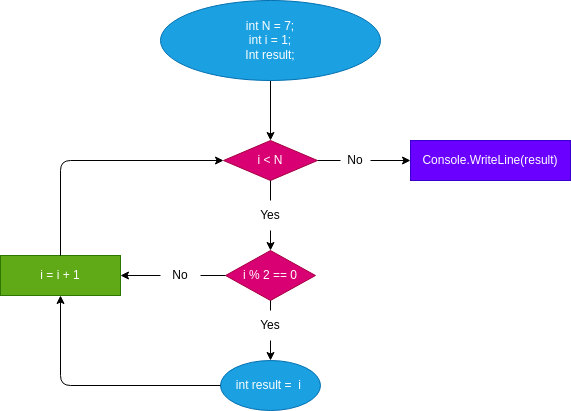

The diagram above was exported from draw.io. Its source (the exported page's mxGraphModel, read from the mxfile embedded in the PNG):
<mxGraphModel dx="933" dy="1421" grid="1" gridSize="10" guides="1" tooltips="1" connect="1" arrows="1" fold="1" page="1" pageScale="1" pageWidth="827" pageHeight="1169" math="0" shadow="0">
  <root>
    <mxCell id="0" />
    <mxCell id="1" parent="0" />
    <mxCell id="32" value="" style="edgeStyle=none;html=1;" parent="1" source="2" target="5" edge="1">
      <mxGeometry relative="1" as="geometry" />
    </mxCell>
    <mxCell id="2" value="int N = 7;&lt;br&gt;int i = 1;&lt;br&gt;Int result;" style="ellipse;whiteSpace=wrap;html=1;fillColor=#1ba1e2;fontColor=#ffffff;strokeColor=#006EAF;" parent="1" vertex="1">
      <mxGeometry x="250" y="-10" width="220" height="80" as="geometry" />
    </mxCell>
    <mxCell id="35" value="" style="edgeStyle=none;html=1;startArrow=none;" parent="1" source="17" target="19" edge="1">
      <mxGeometry relative="1" as="geometry" />
    </mxCell>
    <mxCell id="37" value="" style="edgeStyle=none;html=1;startArrow=none;" parent="1" source="13" target="11" edge="1">
      <mxGeometry relative="1" as="geometry" />
    </mxCell>
    <mxCell id="3" value="i % 2 == 0" style="rhombus;whiteSpace=wrap;html=1;fillColor=#d80073;fontColor=#ffffff;strokeColor=#A50040;" parent="1" vertex="1">
      <mxGeometry x="315" y="240" width="90" height="50" as="geometry" />
    </mxCell>
    <mxCell id="4" value="Console.WriteLine(result)" style="whiteSpace=wrap;html=1;fillColor=#6a00ff;fontColor=#ffffff;strokeColor=#3700CC;" parent="1" vertex="1">
      <mxGeometry x="500" y="130" width="160" height="40" as="geometry" />
    </mxCell>
    <mxCell id="22" value="" style="edgeStyle=none;html=1;startArrow=none;" parent="1" source="23" target="4" edge="1">
      <mxGeometry relative="1" as="geometry" />
    </mxCell>
    <mxCell id="33" value="" style="edgeStyle=none;html=1;startArrow=none;" parent="1" source="15" target="3" edge="1">
      <mxGeometry relative="1" as="geometry" />
    </mxCell>
    <mxCell id="5" value="i &amp;lt; N" style="rhombus;whiteSpace=wrap;html=1;fillColor=#d80073;fontColor=#ffffff;strokeColor=#A50040;" parent="1" vertex="1">
      <mxGeometry x="313" y="130" width="94" height="40" as="geometry" />
    </mxCell>
    <mxCell id="11" value="i = i + 1" style="whiteSpace=wrap;html=1;fillColor=#60a917;fontColor=#ffffff;strokeColor=#2D7600;" parent="1" vertex="1">
      <mxGeometry x="90" y="245" width="120" height="40" as="geometry" />
    </mxCell>
    <mxCell id="19" value="int result =&amp;nbsp; i&amp;nbsp;" style="ellipse;whiteSpace=wrap;html=1;fillColor=#1ba1e2;fontColor=#ffffff;strokeColor=#006EAF;" parent="1" vertex="1">
      <mxGeometry x="310" y="350" width="100" height="50" as="geometry" />
    </mxCell>
    <mxCell id="24" value="" style="edgeStyle=none;html=1;endArrow=none;" parent="1" source="5" target="23" edge="1">
      <mxGeometry relative="1" as="geometry">
        <mxPoint x="407" y="110" as="sourcePoint" />
        <mxPoint x="460" y="110" as="targetPoint" />
      </mxGeometry>
    </mxCell>
    <mxCell id="23" value="No" style="text;html=1;strokeColor=none;fillColor=none;align=center;verticalAlign=middle;whiteSpace=wrap;rounded=0;" parent="1" vertex="1">
      <mxGeometry x="430" y="147.5" width="30" height="5" as="geometry" />
    </mxCell>
    <mxCell id="34" value="" style="edgeStyle=none;html=1;endArrow=none;" parent="1" source="5" target="15" edge="1">
      <mxGeometry relative="1" as="geometry">
        <mxPoint x="360" y="170" as="sourcePoint" />
        <mxPoint x="360" y="240" as="targetPoint" />
      </mxGeometry>
    </mxCell>
    <mxCell id="15" value="Yes" style="text;html=1;strokeColor=none;fillColor=none;align=center;verticalAlign=middle;whiteSpace=wrap;rounded=0;" parent="1" vertex="1">
      <mxGeometry x="345" y="190" width="30" height="30" as="geometry" />
    </mxCell>
    <mxCell id="36" value="" style="edgeStyle=none;html=1;endArrow=none;" parent="1" source="3" target="17" edge="1">
      <mxGeometry relative="1" as="geometry">
        <mxPoint x="360" y="290" as="sourcePoint" />
        <mxPoint x="360" y="350" as="targetPoint" />
      </mxGeometry>
    </mxCell>
    <mxCell id="17" value="Yes" style="text;html=1;strokeColor=none;fillColor=none;align=center;verticalAlign=middle;whiteSpace=wrap;rounded=0;" parent="1" vertex="1">
      <mxGeometry x="345" y="300" width="30" height="30" as="geometry" />
    </mxCell>
    <mxCell id="38" value="" style="edgeStyle=none;html=1;endArrow=none;" parent="1" source="3" target="13" edge="1">
      <mxGeometry relative="1" as="geometry">
        <mxPoint x="315" y="265" as="sourcePoint" />
        <mxPoint x="210" y="265" as="targetPoint" />
      </mxGeometry>
    </mxCell>
    <mxCell id="13" value="No" style="text;html=1;strokeColor=none;fillColor=none;align=center;verticalAlign=middle;whiteSpace=wrap;rounded=0;" parent="1" vertex="1">
      <mxGeometry x="250" y="255" width="40" height="20" as="geometry" />
    </mxCell>
    <mxCell id="39" value="" style="endArrow=classic;html=1;exitX=0;exitY=0.5;exitDx=0;exitDy=0;entryX=0.5;entryY=1;entryDx=0;entryDy=0;" parent="1" source="19" target="11" edge="1">
      <mxGeometry width="50" height="50" relative="1" as="geometry">
        <mxPoint x="320" y="230" as="sourcePoint" />
        <mxPoint x="370" y="180" as="targetPoint" />
        <Array as="points">
          <mxPoint x="150" y="375" />
        </Array>
      </mxGeometry>
    </mxCell>
    <mxCell id="40" value="" style="endArrow=classic;html=1;exitX=0.5;exitY=0;exitDx=0;exitDy=0;entryX=0;entryY=0.5;entryDx=0;entryDy=0;" parent="1" source="11" target="5" edge="1">
      <mxGeometry width="50" height="50" relative="1" as="geometry">
        <mxPoint x="320" y="230" as="sourcePoint" />
        <mxPoint x="370" y="180" as="targetPoint" />
        <Array as="points">
          <mxPoint x="150" y="150" />
        </Array>
      </mxGeometry>
    </mxCell>
  </root>
</mxGraphModel>